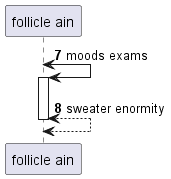

The diagram above was rendered by PlantUML. Its source (embedded in the PNG):
@startuml
participant "follicle ain" as 0
autonumber 7 1
0 <-> 0++ : moods exams
return sweater enormity
@enduml